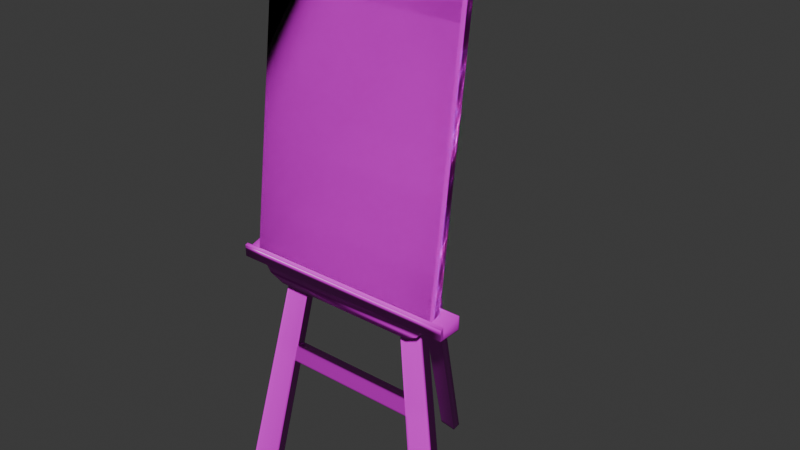 # Source: Cavalletto.blend  (saved by Blender 4.3.32; exported with 4.5.12 LTS)
import bpy
from mathutils import Matrix  # noqa: F401  (used for matrix-valued properties, if any)

bpy.ops.wm.read_factory_settings(use_empty=True)
scene = bpy.context.scene
scene.name = 'Scene'

# ---- collections
col_collection = bpy.data.collections.new('Collection'); scene.collection.children.link(col_collection)

# ---- images (referenced by path relative to the original .blend; pixels are not part of the script)
import os
ASSET_DIR = os.environ.get("B2B_ASSET_DIR", "")  # directory of the original .blend (textures are referenced by path, not embedded)
HERE = os.path.dirname(os.path.abspath(__file__))  # packed textures are extracted next to this script under _unpacked/

def load_image(name, relpath, width, height, colorspace="sRGB"):
    """Load a texture the original file referenced (path relative to the .blend, or extracted next to this script)."""
    p = next((c for c in (os.path.join(HERE, relpath), os.path.join(ASSET_DIR, relpath)) if relpath and os.path.exists(c)), "")
    if p:
        img = bpy.data.images.load(p, check_existing=True)
        img.name = name
    else:  # same state as the original file: an image datablock whose file is absent (Cycles renders it pink)
        img = bpy.data.images.new(name, width, height)
        img.source = "FILE"
        img.filepath = "//" + (relpath or name)
    img.colorspace_settings.name = colorspace
    return img
img_bare_wood1_albedo_png = load_image('bare-wood1_albedo.png', 'bare-wood1_albedo.png', 1024, 1024, 'sRGB')
img_bare_wood1_normal_ogl_png = load_image('bare-wood1_normal-ogl.png', 'bare-wood1_normal-ogl.png', 1024, 1024, 'Non-Color')
img_bare_wood1_roughness_png = load_image('bare-wood1_roughness.png', 'bare-wood1_roughness.png', 1024, 1024, 'sRGB')
img_blank_paint_canvas_albedo_png = load_image('blank-paint-canvas_albedo.png', 'blank-paint-canvas_albedo.png', 1024, 1024, 'sRGB')
img_blank_paint_canvas_normal_ogl_png = load_image('blank-paint-canvas_normal-ogl.png', 'blank-paint-canvas_normal-ogl.png', 1024, 1024, 'Non-Color')
img_blank_paint_canvas_roughness_png = load_image('blank-paint-canvas_roughness.png', 'blank-paint-canvas_roughness.png', 1024, 1024, 'sRGB')
img_foto_rox_adorazione_leonardo_particolare__1__2_jpg = load_image('Foto Rox Adorazione Leonardo particolare (1)-2.jpg', 'Foto Rox Adorazione Leonardo particolare (1)-2.jpg', 1024, 1024, 'sRGB')

# ---- materials (node trees are filled in below, after node groups)
mat_material_001 = bpy.data.materials.new('Material.001')
mat_material_002 = bpy.data.materials.new('Material.002')
mat_material_003 = bpy.data.materials.new('Material.003')

# ---- material node trees
mat_material_001.use_nodes = True; mat_material_001.node_tree.nodes.clear()
_N = mat_material_001.node_tree.nodes; _L = mat_material_001.node_tree.links
n0 = _N.new('ShaderNodeBsdfPrincipled'); n0.name = 'Principled BSDF'; n0.location = (469, 399)
n1 = _N.new('ShaderNodeOutputMaterial'); n1.name = 'Material Output'; n1.location = (608, 308)
n2 = _N.new('ShaderNodeTexImage'); n2.name = 'Image Texture'; n2.location = (-156, 639)
n2.image = img_bare_wood1_albedo_png
n3 = _N.new('ShaderNodeTexImage'); n3.name = 'Image Texture.001'; n3.location = (-157, 300)
n3.image = img_bare_wood1_normal_ogl_png
n4 = _N.new('ShaderNodeTexImage'); n4.name = 'Image Texture.002'; n4.location = (-155, -17)
n4.image = img_bare_wood1_roughness_png
n5 = _N.new('ShaderNodeUVMap'); n5.name = 'UV Map'; n5.location = (-811, 451)
n6 = _N.new('ShaderNodeMapping'); n6.name = 'Mapping'; n6.location = (-603, 500)
n7 = _N.new('ShaderNodeNormalMap'); n7.name = 'Normal Map'; n7.location = (225, 258)
n8 = _N.new('ShaderNodeValToRGB'); n8.name = 'Color Ramp'; n8.location = (163, 24)
while len(n8.color_ramp.elements) > 1: n8.color_ramp.elements.remove(n8.color_ramp.elements[-1])
n8.color_ramp.elements[0].position = 0.0; n8.color_ramp.elements[0].color = (0.0, 0.0, 0.0, 1.0)
_e = n8.color_ramp.elements.new(1.0); _e.color = (1.0, 1.0, 1.0, 1.0)
_L.new(n0.outputs[0], n1.inputs[0])
_L.new(n6.outputs[0], n2.inputs[0])
_L.new(n5.outputs[0], n6.inputs[0])
_L.new(n6.outputs[0], n3.inputs[0])
_L.new(n2.outputs[0], n0.inputs[0])
_L.new(n3.outputs[0], n7.inputs[1])
_L.new(n7.outputs[0], n0.inputs[5])
_L.new(n4.outputs[0], n8.inputs[0])
_L.new(n8.outputs[0], n0.inputs[2])
_L.new(n6.outputs[0], n4.inputs[0])
n1.is_active_output = True
mat_material_002.use_nodes = True; mat_material_002.node_tree.nodes.clear()
_N = mat_material_002.node_tree.nodes; _L = mat_material_002.node_tree.links
n0 = _N.new('ShaderNodeBsdfPrincipled'); n0.name = 'Principled BSDF'; n0.location = (284, 304)
n1 = _N.new('ShaderNodeOutputMaterial'); n1.name = 'Material Output'; n1.location = (567, 302)
n2 = _N.new('ShaderNodeTexImage'); n2.name = 'Image Texture'; n2.location = (-368, 389)
n2.hide = True
n2.image = img_blank_paint_canvas_albedo_png
n3 = _N.new('ShaderNodeTexImage'); n3.name = 'Image Texture.001'; n3.location = (-370, 197)
n3.hide = True
n3.image = img_blank_paint_canvas_normal_ogl_png
n4 = _N.new('ShaderNodeNormalMap'); n4.name = 'Normal Map'; n4.location = (-77, 255)
n5 = _N.new('ShaderNodeMapping'); n5.name = 'Mapping'; n5.location = (-624, 285)
n6 = _N.new('ShaderNodeUVMap'); n6.name = 'UV Map'; n6.location = (-898, 232)
n7 = _N.new('ShaderNodeTexImage'); n7.name = 'Image Texture.002'; n7.location = (-374, -7)
n7.hide = True
n7.image = img_blank_paint_canvas_roughness_png
n8 = _N.new('ShaderNodeValToRGB'); n8.name = 'Color Ramp'; n8.location = (-94, 55)
while len(n8.color_ramp.elements) > 1: n8.color_ramp.elements.remove(n8.color_ramp.elements[-1])
n8.color_ramp.elements[0].position = 0.0; n8.color_ramp.elements[0].color = (0.0, 0.0, 0.0, 1.0)
_e = n8.color_ramp.elements.new(1.0); _e.color = (1.0, 1.0, 1.0, 1.0)
n9 = _N.new('ShaderNodeTexImage'); n9.name = 'Image Texture.003'; n9.location = (-351, 762)
n9.image = img_foto_rox_adorazione_leonardo_particolare__1__2_jpg
_L.new(n0.outputs[0], n1.inputs[0])
_L.new(n3.outputs[0], n4.inputs[1])
_L.new(n4.outputs[0], n0.inputs[5])
_L.new(n5.outputs[0], n2.inputs[0])
_L.new(n5.outputs[0], n3.inputs[0])
_L.new(n6.outputs[0], n5.inputs[0])
_L.new(n5.outputs[0], n7.inputs[0])
_L.new(n7.outputs[0], n8.inputs[0])
_L.new(n8.outputs[0], n0.inputs[2])
_L.new(n2.outputs[0], n0.inputs[0])
n1.is_active_output = True
mat_material_003.use_nodes = True; mat_material_003.node_tree.nodes.clear()
_N = mat_material_003.node_tree.nodes; _L = mat_material_003.node_tree.links
n0 = _N.new('ShaderNodeBsdfPrincipled'); n0.name = 'Principled BSDF'; n0.location = (10, 300)
n1 = _N.new('ShaderNodeOutputMaterial'); n1.name = 'Material Output'; n1.location = (300, 300)
n2 = _N.new('ShaderNodeTexImage'); n2.name = 'Image Texture'; n2.location = (-469, 235)
n2.image = img_foto_rox_adorazione_leonardo_particolare__1__2_jpg
n3 = _N.new('ShaderNodeUVMap'); n3.name = 'UV Map'; n3.location = (-814, 205)
n4 = _N.new('ShaderNodeMapping'); n4.name = 'Mapping'; n4.location = (-637, 277)
_L.new(n0.outputs[0], n1.inputs[0])
_L.new(n2.outputs[0], n0.inputs[0])
_L.new(n3.outputs[0], n4.inputs[0])
_L.new(n4.outputs[0], n2.inputs[0])
n1.is_active_output = True

# ---- world
world_world = bpy.data.worlds.new('World'); scene.world = world_world
world_world.use_nodes = True; world_world.node_tree.nodes.clear()
_N = world_world.node_tree.nodes; _L = world_world.node_tree.links
n0 = _N.new('ShaderNodeOutputWorld'); n0.name = 'World Output'; n0.location = (300, 300)
n1 = _N.new('ShaderNodeBackground'); n1.name = 'Background'; n1.location = (10, 300)
n1.inputs[0].default_value = (0.05088, 0.05088, 0.05088, 1.0)
_L.new(n1.outputs[0], n0.inputs[0])
n0.is_active_output = True
world_world.color = (0.05088, 0.05088, 0.05088)
world_world.sun_shadow_jitter_overblur = 0.0

# ---- meshes
me_cube_001 = bpy.data.meshes.new('Cube.001')
me_cube_001.from_pydata([(-0.7684, 0.08601, 0.04596), (-0.7684, 0.08601, -0.04596), (-0.7684, -0.08601, -0.005872), (-0.7684, -0.08601, -0.04596), (0.8212, 0.08601, 0.04596), (0.8212, 0.08601, -0.04596), (0.8212, -0.08601, -0.005872), (0.8212, -0.08601, -0.04596), (-0.7684, -0.06404, 0.0007469), (-0.7684, -0.06404, -0.04596), (0.8212, -0.06404, 0.0007469), (0.8212, -0.06404, -0.04596), (0.8212, -0.08601, 0.0352), (-0.7684, -0.08601, 0.0352), (0.8212, -0.06404, 0.04182), (-0.7684, -0.06404, 0.04182), (0.6661, -0.08601, -0.005872), (-0.6133, -0.08601, -0.005872), (-0.6133, -0.08601, -0.04596), (0.6661, -0.08601, -0.04596), (-0.6133, 0.08601, 0.04596), (0.6661, 0.08601, 0.04596), (0.6661, 0.08601, -0.04596), (-0.6133, 0.08601, -0.04596), (-0.6133, -0.06404, -0.04596), (0.6661, -0.06404, -0.04596), (0.6661, -0.06404, 0.0007469), (-0.6133, -0.06404, 0.0007469), (0.6661, -0.08601, 0.0352), (-0.6133, -0.08601, 0.0352), (0.6661, -0.06404, 0.04182), (-0.6133, -0.06404, 0.04182), (0.5317, 0.07025, -0.1604), (-0.4789, 0.07025, -0.1604), (-0.4789, -0.04828, -0.1604), (0.5317, -0.04828, -0.1604), (0.6272, -0.05949, -0.1095), (0.6272, 0.08145, -0.1095), (-0.5744, -0.05949, -0.1095), (-0.5744, 0.08145, -0.1095), (-0.7684, 0.07868, 0.04375), (0.8212, 0.07868, -0.04596), (-0.7684, 0.07868, -0.04596), (0.8212, 0.07868, 0.04375), (0.6661, 0.07868, -0.04596), (-0.6133, 0.07868, -0.04596), (-0.6133, 0.07868, 0.04375), (0.6661, 0.07868, 0.04375), (0.5317, 0.06447, -0.1604), (-0.4789, 0.06447, -0.1604), (-0.5744, 0.07458, -0.1095), (0.6272, 0.07458, -0.1095), (-0.7684, -0.05644, -0.04596), (0.8212, -0.05644, 0.003038), (-0.5744, -0.05234, -0.1095), (-0.7684, -0.05644, 0.003038), (0.8212, -0.05644, -0.04596), (0.6661, -0.05644, -0.04596), (-0.6133, -0.05644, -0.04596), (-0.6133, -0.05644, 0.003038), (0.6661, -0.05644, 0.003038), (0.5317, -0.04228, -0.1604), (-0.4789, -0.04228, -0.1604), (0.6272, -0.05234, -0.1095), (-0.7684, 0.08601, -0.04136), (-0.7684, -0.08601, -0.04395), (0.8212, -0.08601, -0.04395), (0.8212, 0.08601, -0.04136), (0.8212, -0.06404, -0.04362), (-0.7684, -0.06404, -0.04362), (0.6661, 0.08601, -0.04136), (-0.6133, 0.08601, -0.04136), (-0.6133, -0.08601, -0.04395), (0.6661, -0.08601, -0.04395), (-0.7684, 0.07868, -0.04147), (0.8212, 0.07868, -0.04147), (0.8212, -0.05644, -0.04351), (-0.7684, -0.05644, -0.04351), (-0.7684, -0.06404, 0.03433), (0.8212, -0.06404, 0.03433), (0.8212, -0.08601, 0.02771), (-0.7684, -0.08601, 0.02771), (-0.6133, -0.08601, 0.02771), (0.6661, -0.08601, 0.02771), (0.6661, -0.06404, 0.03433), (-0.6133, -0.06404, 0.03433), (-0.7684, -0.06708, -0.04596), (0.8212, -0.06708, -0.0001695), (-0.7684, -0.06708, -0.0001695), (0.8212, -0.06708, -0.04596), (0.8212, -0.06708, 0.0409), (-0.7684, -0.06708, 0.0409), (-0.6133, -0.06708, 0.0409), (0.6661, -0.06708, 0.0409), (0.6661, -0.06708, -0.04596), (-0.6133, -0.06708, -0.04596), (0.8212, -0.06708, -0.04367), (-0.7684, -0.06708, -0.04367), (-0.7684, -0.06708, 0.03341), (0.8212, -0.06708, 0.03341), (-0.7684, -0.08158, -0.04596), (0.8212, -0.08158, -0.004538), (0.8212, -0.08158, 0.03653), (-0.7684, -0.08158, -0.04388), (0.8212, -0.08158, 0.02904), (-0.7684, -0.08158, -0.004538), (0.8212, -0.08158, -0.04596), (-0.7684, -0.08158, 0.03653), (-0.6133, -0.08158, 0.03653), (0.6661, -0.08158, 0.03653), (0.6661, -0.08158, -0.04596), (-0.6133, -0.08158, -0.04596), (0.8212, -0.08158, -0.04388), (-0.7684, -0.08158, 0.02904)], [], [(103, 100, 3, 65), (73, 19, 7, 66), (75, 41, 5, 67), (71, 23, 1, 64), (47, 43, 4, 21), (45, 42, 1, 23), (95, 86, 9, 24), (85, 78, 15, 31), (96, 89, 11, 68), (77, 52, 9, 69), (93, 90, 14, 30), (83, 80, 12, 28), (99, 79, 14, 90), (113, 81, 13, 107), (81, 82, 29, 13), (82, 83, 28, 29), (91, 92, 31, 15), (92, 93, 30, 31), (79, 84, 30, 14), (84, 85, 31, 30), (89, 94, 25, 11), (94, 95, 24, 25), (41, 44, 22, 5), (63, 36, 35, 61), (40, 46, 20, 0), (46, 47, 21, 20), (67, 5, 22, 70), (70, 22, 23, 71), (65, 3, 18, 72), (72, 18, 19, 73), (48, 49, 33, 32), (36, 38, 34, 35), (39, 37, 32, 33), (50, 39, 33, 49), (45, 23, 39, 50), (23, 22, 37, 39), (25, 24, 38, 36), (57, 25, 36, 63), (22, 44, 51, 37), (58, 45, 50, 54), (54, 50, 49, 62), (61, 62, 49, 48), (59, 60, 47, 46), (55, 59, 46, 40), (37, 51, 48, 32), (56, 57, 44, 41), (64, 1, 42, 74), (58, 52, 42, 45), (60, 53, 43, 47), (76, 56, 41, 75), (68, 11, 56, 76), (26, 10, 53, 60), (24, 9, 52, 58), (11, 25, 57, 56), (8, 27, 59, 55), (27, 26, 60, 59), (35, 34, 62, 61), (38, 54, 62, 34), (24, 58, 54, 38), (44, 57, 63, 51), (51, 63, 61, 48), (74, 42, 52, 77), (40, 74, 77, 55), (10, 68, 76, 53), (53, 76, 75, 43), (0, 64, 74, 40), (17, 72, 73, 16), (2, 65, 72, 17), (21, 70, 71, 20), (4, 67, 70, 21), (55, 77, 69, 8), (87, 96, 68, 10), (20, 71, 64, 0), (43, 75, 67, 4), (16, 73, 66, 6), (105, 103, 65, 2), (26, 27, 85, 84), (10, 26, 84, 79), (17, 16, 83, 82), (2, 17, 82, 81), (105, 2, 81, 113), (87, 10, 79, 99), (16, 6, 80, 83), (27, 8, 78, 85), (101, 87, 99, 104), (8, 88, 98, 78), (8, 69, 97, 88), (101, 112, 96, 87), (110, 111, 95, 94), (106, 110, 94, 89), (108, 109, 93, 92), (107, 108, 92, 91), (78, 98, 91, 15), (104, 99, 90, 102), (109, 102, 90, 93), (112, 106, 89, 96), (111, 100, 86, 95), (69, 9, 86, 97), (18, 3, 100, 111), (66, 7, 106, 112), (28, 12, 102, 109), (80, 104, 102, 12), (13, 29, 108, 107), (29, 28, 109, 108), (7, 19, 110, 106), (19, 18, 111, 110), (6, 66, 112, 101), (6, 101, 104, 80), (88, 105, 113, 98), (88, 97, 103, 105), (98, 113, 107, 91), (97, 86, 100, 103)])
me_cube_001.polygons.foreach_set('use_smooth', [True] * 112)
_uv = me_cube_001.uv_layers.new(name='UVMap')
_uv.uv.foreach_set('vector', [0.61, 0.2436, 0.6249, 0.2436, 0.625, 0.25, 0.6096, 0.25, 0.6125, 0.4167, 0.625, 0.4167, 0.625, 0.5, 0.6096, 0.5, 0.6119, 0.7394, 0.625, 0.7394, 0.625, 0.75, 0.6132, 0.75, 0.6125, 0.9167, 0.625, 0.9167, 0.625, 1.0, 0.6125, 1.0, 0.2917, 0.7394, 0.375, 0.7394, 0.375, 0.75, 0.2917, 0.75, 0.7917, 0.7394, 0.875, 0.7394, 0.875, 0.75, 0.7917, 0.75, 0.7917, 0.5275, 0.875, 0.5275, 0.875, 0.5319, 0.7917, 0.5319, 0.2083, 0.5319, 0.125, 0.5319, 0.125, 0.5319, 0.2083, 0.5319, 0.6108, 0.5275, 0.6253, 0.5275, 0.625, 0.5319, 0.6114, 0.5319, 0.6138, 0.207, 0.625, 0.207, 0.625, 0.2181, 0.6114, 0.2181, 0.2917, 0.5275, 0.375, 0.5275, 0.375, 0.5319, 0.2917, 0.5319, 0.375, 0.4167, 0.375, 0.5, 0.375, 0.5, 0.375, 0.4167, 0.375, 0.5275, 0.375, 0.5319, 0.375, 0.5319, 0.375, 0.5275, 0.375, 0.2436, 0.375, 0.25, 0.375, 0.25, 0.375, 0.2436, 0.375, 0.25, 0.375, 0.3333, 0.375, 0.3333, 0.375, 0.25, 0.375, 0.3333, 0.375, 0.4167, 0.375, 0.4167, 0.375, 0.3333, 0.125, 0.5275, 0.2083, 0.5275, 0.2083, 0.5319, 0.125, 0.5319, 0.2083, 0.5275, 0.2917, 0.5275, 0.2917, 0.5319, 0.2083, 0.5319, 0.375, 0.5319, 0.2917, 0.5319, 0.2917, 0.5319, 0.375, 0.5319, 0.2917, 0.5319, 0.2083, 0.5319, 0.2083, 0.5319, 0.2917, 0.5319, 0.6253, 0.5275, 0.7083, 0.5275, 0.7083, 0.5319, 0.625, 0.5319, 0.7083, 0.5275, 0.7917, 0.5275, 0.7917, 0.5319, 0.7083, 0.5319, 0.625, 0.7394, 0.7083, 0.7394, 0.7083, 0.75, 0.625, 0.75, 0.7083, 0.543, 0.7083, 0.5319, 0.7083, 0.5319, 0.7083, 0.543, 0.125, 0.7394, 0.2083, 0.7394, 0.2083, 0.75, 0.125, 0.75, 0.2083, 0.7394, 0.2917, 0.7394, 0.2917, 0.75, 0.2083, 0.75, 0.6132, 0.75, 0.625, 0.75, 0.625, 0.8333, 0.6125, 0.8333, 0.6125, 0.8333, 0.625, 0.8333, 0.625, 0.9167, 0.6125, 0.9167, 0.6096, 0.25, 0.625, 0.25, 0.625, 0.3333, 0.6125, 0.3333, 0.6125, 0.3333, 0.625, 0.3333, 0.625, 0.4167, 0.6125, 0.4167, 0.7083, 0.7394, 0.7917, 0.7394, 0.7917, 0.75, 0.7083, 0.75, 0.7083, 0.5319, 0.7917, 0.5319, 0.7917, 0.5319, 0.7083, 0.5319, 0.625, 0.9167, 0.625, 0.8333, 0.625, 0.8333, 0.625, 0.9167, 0.7917, 0.7394, 0.7917, 0.75, 0.7917, 0.75, 0.7917, 0.7394, 0.7917, 0.7394, 0.7917, 0.75, 0.7917, 0.75, 0.7917, 0.7394, 0.625, 0.9167, 0.625, 0.8333, 0.625, 0.8333, 0.625, 0.9167, 0.7083, 0.5319, 0.7917, 0.5319, 0.7917, 0.5319, 0.7083, 0.5319, 0.7083, 0.543, 0.7083, 0.5319, 0.7083, 0.5319, 0.7083, 0.543, 0.7083, 0.75, 0.7083, 0.7394, 0.7083, 0.7394, 0.7083, 0.75, 0.7917, 0.543, 0.7917, 0.7394, 0.7917, 0.7394, 0.7917, 0.543, 0.7917, 0.543, 0.7917, 0.7394, 0.7917, 0.7394, 0.7917, 0.543, 0.7083, 0.543, 0.7917, 0.543, 0.7917, 0.7394, 0.7083, 0.7394, 0.2083, 0.543, 0.2917, 0.543, 0.2917, 0.7394, 0.2083, 0.7394, 0.125, 0.543, 0.2083, 0.543, 0.2083, 0.7394, 0.125, 0.7394, 0.7083, 0.75, 0.7083, 0.7394, 0.7083, 0.7394, 0.7083, 0.75, 0.625, 0.543, 0.7083, 0.543, 0.7083, 0.7394, 0.625, 0.7394, 0.6135, 0.0, 0.625, 0.0, 0.625, 0.01064, 0.6119, 0.01064, 0.7917, 0.543, 0.875, 0.543, 0.875, 0.7394, 0.7917, 0.7394, 0.2917, 0.543, 0.375, 0.543, 0.375, 0.7394, 0.2917, 0.7394, 0.6138, 0.543, 0.625, 0.543, 0.625, 0.7394, 0.6119, 0.7394, 0.6114, 0.5319, 0.625, 0.5319, 0.625, 0.543, 0.6138, 0.543, 0.2917, 0.5319, 0.375, 0.5319, 0.375, 0.543, 0.2917, 0.543, 0.7917, 0.5319, 0.875, 0.5319, 0.875, 0.543, 0.7917, 0.543, 0.625, 0.5319, 0.7083, 0.5319, 0.7083, 0.543, 0.625, 0.543, 0.125, 0.5319, 0.2083, 0.5319, 0.2083, 0.543, 0.125, 0.543, 0.2083, 0.5319, 0.2917, 0.5319, 0.2917, 0.543, 0.2083, 0.543, 0.7083, 0.5319, 0.7917, 0.5319, 0.7917, 0.543, 0.7083, 0.543, 0.7917, 0.5319, 0.7917, 0.543, 0.7917, 0.543, 0.7917, 0.5319, 0.7917, 0.5319, 0.7917, 0.543, 0.7917, 0.543, 0.7917, 0.5319, 0.7083, 0.7394, 0.7083, 0.543, 0.7083, 0.543, 0.7083, 0.7394, 0.7083, 0.7394, 0.7083, 0.543, 0.7083, 0.543, 0.7083, 0.7394, 0.6119, 0.01064, 0.625, 0.01064, 0.625, 0.207, 0.6138, 0.207, 0.375, 0.01064, 0.6119, 0.01064, 0.6138, 0.207, 0.375, 0.207, 0.375, 0.5319, 0.6114, 0.5319, 0.6138, 0.543, 0.375, 0.543, 0.375, 0.543, 0.6138, 0.543, 0.6119, 0.7394, 0.375, 0.7394, 0.375, 0.0, 0.6135, 0.0, 0.6119, 0.01064, 0.375, 0.01064, 0.375, 0.3333, 0.6125, 0.3333, 0.6125, 0.4167, 0.375, 0.4167, 0.375, 0.25, 0.6096, 0.25, 0.6125, 0.3333, 0.375, 0.3333, 0.375, 0.8333, 0.6125, 0.8333, 0.6125, 0.9167, 0.375, 0.9167, 0.375, 0.75, 0.6132, 0.75, 0.6125, 0.8333, 0.375, 0.8333, 0.375, 0.207, 0.6138, 0.207, 0.6114, 0.2181, 0.375, 0.2181, 0.375, 0.5275, 0.6108, 0.5275, 0.6114, 0.5319, 0.375, 0.5319, 0.375, 0.9167, 0.6125, 0.9167, 0.6125, 1.0, 0.375, 1.0, 0.375, 0.7394, 0.6119, 0.7394, 0.6132, 0.75, 0.375, 0.75, 0.375, 0.4167, 0.6125, 0.4167, 0.6096, 0.5, 0.375, 0.5, 0.375, 0.2436, 0.61, 0.2436, 0.6096, 0.25, 0.375, 0.25, 0.2917, 0.5319, 0.2083, 0.5319, 0.2083, 0.5319, 0.2917, 0.5319, 0.375, 0.5319, 0.2917, 0.5319, 0.2917, 0.5319, 0.375, 0.5319, 0.375, 0.3333, 0.375, 0.4167, 0.375, 0.4167, 0.375, 0.3333, 0.375, 0.25, 0.375, 0.3333, 0.375, 0.3333, 0.375, 0.25, 0.375, 0.2436, 0.375, 0.25, 0.375, 0.25, 0.375, 0.2436, 0.375, 0.5275, 0.375, 0.5319, 0.375, 0.5319, 0.375, 0.5275, 0.375, 0.4167, 0.375, 0.5, 0.375, 0.5, 0.375, 0.4167, 0.2083, 0.5319, 0.125, 0.5319, 0.125, 0.5319, 0.2083, 0.5319, 0.375, 0.5064, 0.375, 0.5275, 0.375, 0.5275, 0.375, 0.5064, 0.375, 0.2181, 0.375, 0.2225, 0.375, 0.2225, 0.375, 0.2181, 0.375, 0.2181, 0.6114, 0.2181, 0.6108, 0.2225, 0.375, 0.2225, 0.375, 0.5064, 0.61, 0.5064, 0.6108, 0.5275, 0.375, 0.5275, 0.7083, 0.5064, 0.7917, 0.5064, 0.7917, 0.5275, 0.7083, 0.5275, 0.6249, 0.5064, 0.7083, 0.5064, 0.7083, 0.5275, 0.6253, 0.5275, 0.2083, 0.5064, 0.2917, 0.5064, 0.2917, 0.5275, 0.2083, 0.5275, 0.125, 0.5064, 0.2083, 0.5064, 0.2083, 0.5275, 0.125, 0.5275, 0.375, 0.2181, 0.375, 0.2225, 0.375, 0.2225, 0.375, 0.2181, 0.375, 0.5064, 0.375, 0.5275, 0.375, 0.5275, 0.375, 0.5064, 0.2917, 0.5064, 0.375, 0.5064, 0.375, 0.5275, 0.2917, 0.5275, 0.61, 0.5064, 0.6249, 0.5064, 0.6253, 0.5275, 0.6108, 0.5275, 0.7917, 0.5064, 0.875, 0.5064, 0.875, 0.5275, 0.7917, 0.5275, 0.6114, 0.2181, 0.625, 0.2181, 0.6255, 0.2225, 0.6108, 0.2225, 0.7917, 0.5, 0.875, 0.5, 0.875, 0.5064, 0.7917, 0.5064, 0.6096, 0.5, 0.625, 0.5, 0.6249, 0.5064, 0.61, 0.5064, 0.2917, 0.5, 0.375, 0.5, 0.375, 0.5064, 0.2917, 0.5064, 0.375, 0.5, 0.375, 0.5064, 0.375, 0.5064, 0.375, 0.5, 0.125, 0.5, 0.2083, 0.5, 0.2083, 0.5064, 0.125, 0.5064, 0.2083, 0.5, 0.2917, 0.5, 0.2917, 0.5064, 0.2083, 0.5064, 0.625, 0.5, 0.7083, 0.5, 0.7083, 0.5064, 0.6249, 0.5064, 0.7083, 0.5, 0.7917, 0.5, 0.7917, 0.5064, 0.7083, 0.5064, 0.375, 0.5, 0.6096, 0.5, 0.61, 0.5064, 0.375, 0.5064, 0.375, 0.5, 0.375, 0.5064, 0.375, 0.5064, 0.375, 0.5, 0.375, 0.2225, 0.375, 0.2436, 0.375, 0.2436, 0.375, 0.2225, 0.375, 0.2225, 0.6108, 0.2225, 0.61, 0.2436, 0.375, 0.2436, 0.375, 0.2225, 0.375, 0.2436, 0.375, 0.2436, 0.375, 0.2225, 0.6108, 0.2225, 0.6255, 0.2225, 0.6249, 0.2436, 0.61, 0.2436])
me_cube_001.materials.append(mat_material_001)
me_cube_001.update()
me_plane = bpy.data.meshes.new('Plane')
me_plane.from_pydata([(-0.8328, -0.3868, -3.685), (-0.6249, -0.3868, -3.685), (-0.1169, 1.04e-14, -1.091e-15), (-0.01552, 1.04e-14, -1.091e-15), (-0.6596, -0.2932, -2.793), (-0.4774, -0.2932, -2.793), (-0.4577, -0.2807, -2.674), (-0.6364, -0.2807, -2.674), (-0.05841, -0.2932, -2.793), (-0.03873, -0.2807, -2.674), (0.8328, -0.3868, -3.713), (0.6249, -0.3868, -3.685), (0.1169, 1.04e-14, -1.091e-15), (0.01552, 1.04e-14, -1.091e-15), (0.6596, -0.2932, -2.793), (0.4774, -0.2932, -2.793), (0.4577, -0.2807, -2.674), (0.6364, -0.2807, -2.674), (0.05841, -0.2932, -2.793), (0.03873, -0.2807, -2.674), (-0.6596, -0.2273, -2.8), (-0.8328, -0.3209, -3.692), (-0.6249, -0.3209, -3.692), (-0.4577, -0.2148, -2.681), (-0.01552, 0.06595, -0.006923), (-0.1169, 0.06595, -0.006923), (-0.6364, -0.2148, -2.681), (-0.4774, -0.2273, -2.8), (-0.05841, -0.2273, -2.8), (-0.03873, -0.2148, -2.681), (0.6596, -0.2273, -2.8), (0.8328, -0.3209, -3.72), (0.6249, -0.3209, -3.692), (0.4577, -0.2148, -2.681), (0.01552, 0.06595, -0.006923), (0.1169, 0.06595, -0.006923), (0.6364, -0.2148, -2.681), (0.4774, -0.2273, -2.8), (0.05841, -0.2273, -2.8), (0.03873, -0.2148, -2.681), (-0.8167, -0.3868, -3.685), (-0.109, 1.04e-14, -1.091e-15), (-0.6454, -0.2932, -2.793), (-0.6226, -0.2807, -2.674), (-0.8167, -0.3209, -3.692), (-0.109, 0.06595, -0.006923), (-0.6454, -0.2273, -2.8), (-0.6226, -0.2148, -2.681), (-0.6394, -0.3868, -3.685), (-0.6394, -0.3209, -3.692), (-0.02257, 1.04e-14, -1.091e-15), (-0.4901, -0.2932, -2.793), (-0.4702, -0.2807, -2.674), (-0.02257, 0.06595, -0.006923), (-0.4901, -0.2273, -2.8), (-0.4702, -0.2148, -2.681), (0.6452, -0.3868, -3.688), (0.02541, 1.04e-14, -1.091e-15), (0.4952, -0.2932, -2.793), (0.4752, -0.2807, -2.674), (0.6452, -0.3209, -3.695), (0.02541, 0.06595, -0.006923), (0.4952, -0.2273, -2.8), (0.4752, -0.2148, -2.681), (0.1064, 1.04e-14, -1.091e-15), (0.6407, -0.2932, -2.793), (0.6179, -0.2807, -2.674), (0.1064, 0.06595, -0.006923), (0.6407, -0.2273, -2.8), (0.6179, -0.2148, -2.681), (0.8113, -0.3868, -3.71), (0.8113, -0.3209, -3.717), (-0.4577, -0.2702, -2.676), (-0.03873, -0.2702, -2.676), (0.03873, -0.2702, -2.676), (-0.4774, -0.2827, -2.795), (-0.6249, -0.3763, -3.687), (0.6596, -0.2827, -2.795), (0.8328, -0.3763, -3.714), (0.1169, 0.01055, -0.001108), (0.6364, -0.2702, -2.676), (0.6249, -0.3763, -3.687), (-0.8328, -0.3763, -3.687), (-0.6596, -0.2827, -2.795), (0.4577, -0.2702, -2.676), (0.01552, 0.01055, -0.001108), (-0.6364, -0.2702, -2.676), (-0.1169, 0.01055, -0.001108), (0.4774, -0.2827, -2.795), (0.05841, -0.2827, -2.795), (-0.01552, 0.01055, -0.001108), (-0.05841, -0.2827, -2.795), (-0.109, 0.01055, -0.001108), (-0.8167, -0.3763, -3.687), (-0.02257, 0.01055, -0.001108), (-0.6394, -0.3763, -3.687), (0.02541, 0.01055, -0.001108), (0.6452, -0.3763, -3.689), (0.1064, 0.01055, -0.001108), (0.8113, -0.3763, -3.711), (-0.4577, -0.2225, -2.681), (-0.4774, -0.235, -2.8), (0.6596, -0.235, -2.8), (0.1169, 0.05823, -0.006112), (-0.8328, -0.3286, -3.692), (0.4577, -0.2225, -2.681), (-0.6364, -0.2225, -2.681), (0.4774, -0.235, -2.8), (-0.01552, 0.05823, -0.006112), (-0.05841, -0.235, -2.8), (-0.109, 0.05823, -0.006112), (-0.8167, -0.3286, -3.692), (-0.02257, 0.05823, -0.006112), (-0.6394, -0.3286, -3.692), (0.02541, 0.05823, -0.006112), (0.6452, -0.3286, -3.694), (0.1064, 0.05823, -0.006112), (0.8113, -0.3286, -3.716), (-0.03873, -0.2225, -2.681), (0.03873, -0.2225, -2.681), (-0.6249, -0.3286, -3.692), (0.8328, -0.3286, -3.719), (0.6364, -0.2225, -2.681), (0.6249, -0.3286, -3.692), (-0.6596, -0.235, -2.8), (0.01552, 0.05823, -0.006112), (-0.1169, 0.05823, -0.006112), (0.05841, -0.235, -2.8), (0.4625, -0.2932, -2.793), (0.4428, -0.2807, -2.674), (0.4625, -0.2273, -2.8), (0.4428, -0.2148, -2.681), (0.4428, -0.2702, -2.676), (0.4625, -0.2827, -2.795), (0.4428, -0.2225, -2.681), (0.4625, -0.235, -2.8), (-0.4641, -0.2932, -2.793), (-0.4444, -0.2807, -2.674), (-0.4641, -0.2273, -2.8), (-0.4444, -0.2148, -2.681), (-0.4641, -0.2827, -2.795), (-0.4444, -0.2702, -2.676), (-0.4641, -0.235, -2.8), (-0.4444, -0.2225, -2.681), (-0.8283, -0.3844, -3.662), (-0.6211, -0.3844, -3.662), (-0.8283, -0.3184, -3.669), (-0.6211, -0.3184, -3.669), (-0.8123, -0.3184, -3.669), (-0.8123, -0.3844, -3.662), (-0.6355, -0.3184, -3.669), (-0.6355, -0.3844, -3.662), (-0.8283, -0.3738, -3.663), (-0.6211, -0.3738, -3.663), (-0.8283, -0.3262, -3.668), (-0.6211, -0.3262, -3.668), (0.8282, -0.3844, -3.689), (0.621, -0.3844, -3.662), (0.8282, -0.3184, -3.696), (0.621, -0.3184, -3.669), (0.6412, -0.3184, -3.671), (0.6412, -0.3844, -3.664), (0.8068, -0.3844, -3.686), (0.8068, -0.3184, -3.693), (0.621, -0.3738, -3.663), (0.8282, -0.3738, -3.69), (0.621, -0.3261, -3.668), (0.8282, -0.3261, -3.695), (-0.6389, -0.282, -2.687), (-0.4598, -0.282, -2.687), (-0.04081, -0.282, -2.687), (0.6389, -0.282, -2.687), (0.4598, -0.282, -2.687), (0.04081, -0.282, -2.687), (-0.6389, -0.2161, -2.694), (-0.4598, -0.2161, -2.694), (-0.04081, -0.2161, -2.694), (0.6389, -0.2161, -2.694), (0.4598, -0.2161, -2.694), (0.04081, -0.2161, -2.694), (-0.625, -0.2161, -2.694), (-0.625, -0.282, -2.687), (-0.4723, -0.2161, -2.694), (-0.4723, -0.282, -2.687), (0.4773, -0.2161, -2.694), (0.4773, -0.282, -2.687), (0.6203, -0.282, -2.687), (0.6203, -0.2161, -2.694), (-0.6389, -0.2715, -2.688), (0.6389, -0.2715, -2.688), (-0.6389, -0.2238, -2.693), (0.6389, -0.2238, -2.693), (0.4449, -0.2161, -2.694), (0.4449, -0.282, -2.687), (-0.4465, -0.2161, -2.694), (-0.4465, -0.282, -2.687), (-0.6573, -0.292, -2.782), (0.6573, -0.292, -2.782), (-0.6573, -0.2261, -2.789), (0.6573, -0.2261, -2.789), (-0.6432, -0.292, -2.782), (-0.4882, -0.292, -2.782), (0.4933, -0.2261, -2.789), (0.6385, -0.2261, -2.789), (0.6573, -0.2815, -2.783), (0.6573, -0.2338, -2.788), (0.4606, -0.2261, -2.789), (-0.4622, -0.292, -2.782), (-0.4755, -0.292, -2.782), (-0.05653, -0.292, -2.782), (0.4755, -0.292, -2.782), (0.05653, -0.292, -2.782), (-0.4755, -0.2261, -2.789), (-0.05653, -0.2261, -2.789), (0.4755, -0.2261, -2.789), (0.05653, -0.2261, -2.789), (-0.6432, -0.2261, -2.789), (-0.4882, -0.2261, -2.789), (0.4933, -0.292, -2.782), (0.6385, -0.292, -2.782), (-0.6573, -0.2815, -2.783), (-0.6573, -0.2338, -2.788), (0.4606, -0.292, -2.782), (-0.4622, -0.2261, -2.789)], [], [(52, 6, 3, 50), (151, 145, 5, 51), (183, 169, 6, 52), (207, 136, 8, 209), (59, 57, 13, 16), (161, 58, 15, 157), (185, 59, 16, 172), (222, 211, 18, 128), (173, 19, 9, 170), (55, 53, 24, 23), (150, 54, 27, 147), (182, 55, 23, 175), (223, 213, 28, 138), (63, 33, 34, 61), (160, 159, 37, 62), (184, 178, 33, 63), (206, 130, 38, 215), (179, 176, 29, 39), (143, 139, 23, 100), (119, 39, 29, 118), (155, 147, 27, 101), (167, 158, 30, 102), (122, 36, 35, 103), (117, 71, 31, 121), (154, 146, 21, 104), (125, 34, 33, 105), (126, 25, 26, 106), (113, 49, 22, 120), (114, 61, 34, 125), (135, 130, 37, 107), (100, 23, 24, 108), (191, 177, 36, 122), (134, 131, 39, 119), (110, 45, 25, 126), (166, 159, 32, 123), (142, 138, 28, 109), (109, 28, 38, 127), (221, 198, 20, 124), (112, 53, 45, 110), (104, 21, 44, 111), (174, 26, 47, 180), (146, 20, 46, 148), (26, 25, 45, 47), (168, 181, 43, 7), (144, 149, 42, 4), (7, 43, 41, 2), (108, 24, 53, 112), (111, 44, 49, 113), (180, 47, 55, 182), (148, 46, 54, 150), (47, 45, 53, 55), (181, 183, 52, 43), (149, 151, 51, 42), (43, 52, 50, 41), (116, 67, 61, 114), (123, 32, 60, 115), (187, 184, 63, 69), (163, 160, 62, 68), (69, 63, 61, 67), (186, 66, 59, 185), (162, 65, 58, 161), (66, 64, 57, 59), (17, 12, 64, 66), (156, 14, 65, 162), (171, 17, 66, 186), (36, 69, 67, 35), (158, 163, 68, 30), (177, 187, 69, 36), (103, 35, 67, 116), (115, 60, 71, 117), (56, 97, 99, 70), (12, 79, 98, 64), (11, 81, 97, 56), (64, 98, 96, 57), (40, 93, 95, 48), (3, 90, 94, 50), (0, 82, 93, 40), (50, 94, 92, 41), (196, 220, 83, 4), (8, 91, 89, 18), (136, 140, 91, 8), (157, 164, 81, 11), (41, 92, 87, 2), (129, 132, 74, 19), (171, 189, 80, 17), (6, 72, 90, 3), (128, 133, 88, 15), (57, 96, 85, 13), (48, 95, 76, 1), (2, 87, 86, 7), (13, 85, 84, 16), (144, 152, 82, 0), (70, 99, 78, 10), (17, 80, 79, 12), (156, 165, 77, 14), (145, 153, 75, 5), (19, 74, 73, 9), (137, 141, 72, 6), (97, 115, 117, 99), (79, 103, 116, 98), (81, 123, 115, 97), (98, 116, 114, 96), (93, 111, 113, 95), (90, 108, 112, 94), (82, 104, 111, 93), (94, 112, 110, 92), (220, 221, 124, 83), (91, 109, 127, 89), (140, 142, 109, 91), (164, 166, 123, 81), (92, 110, 126, 87), (132, 134, 119, 74), (189, 191, 122, 80), (72, 100, 108, 90), (133, 135, 107, 88), (96, 114, 125, 85), (95, 113, 120, 76), (87, 126, 106, 86), (85, 125, 105, 84), (152, 154, 104, 82), (99, 117, 121, 78), (80, 122, 103, 79), (165, 167, 102, 77), (153, 155, 101, 75), (74, 119, 118, 73), (141, 143, 100, 72), (89, 127, 135, 133), (84, 105, 134, 132), (18, 89, 133, 128), (16, 84, 132, 129), (105, 33, 131, 134), (127, 38, 130, 135), (214, 37, 130, 206), (210, 222, 128, 15), (73, 118, 143, 141), (75, 101, 142, 140), (9, 73, 141, 137), (5, 75, 140, 136), (101, 27, 138, 142), (118, 29, 139, 143), (212, 223, 138, 27), (208, 5, 136, 207), (76, 120, 155, 153), (83, 124, 154, 152), (1, 76, 153, 145), (4, 83, 152, 144), (40, 48, 151, 149), (44, 148, 150, 49), (0, 40, 149, 144), (21, 146, 148, 44), (124, 20, 146, 154), (120, 22, 147, 155), (49, 150, 147, 22), (48, 1, 145, 151), (78, 121, 167, 165), (88, 107, 166, 164), (10, 78, 165, 156), (15, 88, 164, 157), (31, 71, 163, 158), (10, 156, 162, 70), (70, 162, 161, 56), (71, 60, 160, 163), (107, 37, 159, 166), (121, 31, 158, 167), (60, 32, 159, 160), (56, 161, 157, 11), (6, 169, 195, 137), (23, 139, 194, 175), (16, 129, 193, 172), (33, 178, 192, 131), (204, 205, 191, 189), (86, 106, 190, 188), (197, 204, 189, 171), (7, 86, 188, 168), (199, 203, 187, 177), (197, 171, 186, 219), (219, 186, 185, 218), (203, 202, 184, 187), (200, 201, 183, 181), (216, 180, 182, 217), (196, 200, 181, 168), (198, 174, 180, 216), (106, 26, 174, 190), (205, 199, 177, 191), (215, 213, 176, 179), (131, 192, 179, 39), (202, 214, 178, 184), (139, 29, 176, 194), (217, 182, 175, 212), (211, 173, 170, 209), (129, 19, 173, 193), (218, 185, 172, 210), (137, 195, 170, 9), (201, 208, 169, 183), (51, 5, 208, 201), (58, 218, 210, 15), (18, 211, 209, 8), (54, 217, 212, 27), (62, 37, 214, 202), (38, 28, 213, 215), (102, 30, 199, 205), (20, 198, 216, 46), (4, 42, 200, 196), (46, 216, 217, 54), (42, 51, 201, 200), (68, 62, 202, 203), (65, 219, 218, 58), (14, 197, 219, 65), (30, 68, 203, 199), (14, 77, 204, 197), (77, 102, 205, 204), (169, 208, 207, 195), (175, 194, 223, 212), (172, 193, 222, 210), (178, 214, 206, 192), (188, 190, 221, 220), (168, 188, 220, 196), (190, 174, 198, 221), (192, 206, 215, 179), (194, 176, 213, 223), (193, 173, 211, 222), (195, 207, 209, 170)])
me_plane.polygons.foreach_set('use_smooth', [True] * 222)
_uv = me_plane.uv_layers.new(name='UVMap')
_uv.uv.foreach_set('vector', [0.3584, 0.2109, 0.3605, 0.2084, 0.9995, 0.7279, 0.9975, 0.7304, 0.1193, 0.0165, 0.1214, 0.01398, 0.3317, 0.1849, 0.3296, 0.1875, 0.3549, 0.208, 0.357, 0.2055, 0.3605, 0.2084, 0.3584, 0.2109, 0.5696, 0.03703, 0.5696, 0.04081, 0.4354, 0.04081, 0.4354, 0.03703, 0.2389, 0.5557, 0.7818, 0.9971, 0.7795, 0.9999, 0.2366, 0.5585, 0.03243, 0.3879, 0.2142, 0.5357, 0.212, 0.5385, 0.03018, 0.3907, 0.2359, 0.5533, 0.2389, 0.5557, 0.2366, 0.5585, 0.2337, 0.5561, 0.2696, 0.03703, 0.4033, 0.03703, 0.4033, 0.04081, 0.2696, 0.04081, 0.4033, 0.005407, 0.4033, 0.001222, 0.4354, 0.001222, 0.4354, 0.005407, 0.2843, 0.302, 0.9234, 0.8216, 0.9213, 0.8241, 0.2823, 0.3045, 0.04522, 0.1076, 0.2555, 0.2786, 0.2535, 0.2811, 0.0432, 0.1101, 0.2808, 0.2992, 0.2843, 0.302, 0.2823, 0.3045, 0.2788, 0.3017, 0.5696, 0.06653, 0.4354, 0.06653, 0.4354, 0.06275, 0.5696, 0.06275, 0.2943, 0.4876, 0.3205, 0.4553, 0.8634, 0.8967, 0.8372, 0.929, 0.08784, 0.3198, 0.1141, 0.2875, 0.2959, 0.4353, 0.2697, 0.4676, 0.2913, 0.4852, 0.3176, 0.4529, 0.3205, 0.4553, 0.2943, 0.4876, 0.2696, 0.06653, 0.2696, 0.06275, 0.4033, 0.06275, 0.4033, 0.06653, 0.4033, 0.09816, 0.4354, 0.09816, 0.4354, 0.1023, 0.4033, 0.1023, 0.5696, 0.1049, 0.5696, 0.1023, 0.5741, 0.1023, 0.5741, 0.1049, 0.4033, 0.1049, 0.4033, 0.1023, 0.4354, 0.1023, 0.4354, 0.1049, 0.03482, 0.1204, 0.0432, 0.1101, 0.2535, 0.2811, 0.2451, 0.2914, 0.06445, 0.3485, 0.06573, 0.3469, 0.2475, 0.4948, 0.2463, 0.4963, 0.2709, 0.5163, 0.2722, 0.5148, 0.8151, 0.9562, 0.8138, 0.9577, 0.04774, 0.3349, 0.04902, 0.3334, 0.06076, 0.3429, 0.05949, 0.3445, 0.07438, 0.07178, 0.07288, 0.07362, 0.06726, 0.06905, 0.06876, 0.06721, 0.8691, 0.8897, 0.8634, 0.8967, 0.3205, 0.4553, 0.3262, 0.4483, 0.9525, 0.7857, 0.951, 0.7876, 0.312, 0.268, 0.3135, 0.2662, 0.01711, 0.02522, 0.01561, 0.02706, 0.01218, 0.02427, 0.01368, 0.02243, 0.8395, 0.9787, 0.8408, 0.9771, 0.8428, 0.9787, 0.8415, 0.9803, 0.2696, 0.06018, 0.2696, 0.06275, 0.2647, 0.06275, 0.2647, 0.06018, 0.2739, 0.3148, 0.2823, 0.3045, 0.9213, 0.8241, 0.913, 0.8344, 0.2679, 0.514, 0.2692, 0.5124, 0.2722, 0.5148, 0.2709, 0.5163, 0.2696, 0.1049, 0.2696, 0.1023, 0.4033, 0.1023, 0.4033, 0.1049, 0.9596, 0.7915, 0.9581, 0.7933, 0.951, 0.7876, 0.9525, 0.7857, 0.1198, 0.2805, 0.1141, 0.2875, 0.1091, 0.2834, 0.1148, 0.2764, 0.5696, 0.06018, 0.5696, 0.06275, 0.4354, 0.06275, 0.4354, 0.06018, 0.4354, 0.06018, 0.4354, 0.06275, 0.4033, 0.06275, 0.4033, 0.06018, 0.287, 0.2446, 0.2855, 0.2465, 0.2832, 0.2446, 0.2847, 0.2427, 0.9801, 0.8081, 0.9786, 0.81, 0.9581, 0.7933, 0.9596, 0.7915, 0.06876, 0.06721, 0.06726, 0.06905, 0.05765, 0.06124, 0.05915, 0.0594, 0.3085, 0.2652, 0.312, 0.268, 0.3039, 0.2779, 0.3005, 0.275, 0.07288, 0.07362, 0.2832, 0.2446, 0.2751, 0.2544, 0.06486, 0.08349, 0.312, 0.268, 0.951, 0.7876, 0.943, 0.7974, 0.3039, 0.2779, 0.3281, 0.241, 0.336, 0.2313, 0.3395, 0.2341, 0.3316, 0.2438, 0.09253, 0.04946, 0.1004, 0.03976, 0.3107, 0.2107, 0.3028, 0.2204, 0.3316, 0.2438, 0.3395, 0.2341, 0.9785, 0.7537, 0.9707, 0.7634, 0.9817, 0.8095, 0.9802, 0.8113, 0.9786, 0.81, 0.9801, 0.8081, 0.05915, 0.0594, 0.05765, 0.06124, 0.01561, 0.02706, 0.01711, 0.02522, 0.3005, 0.275, 0.3039, 0.2779, 0.2843, 0.302, 0.2808, 0.2992, 0.06486, 0.08349, 0.2751, 0.2544, 0.2555, 0.2786, 0.04522, 0.1076, 0.3039, 0.2779, 0.943, 0.7974, 0.9234, 0.8216, 0.2843, 0.302, 0.336, 0.2313, 0.3549, 0.208, 0.3584, 0.2109, 0.3395, 0.2341, 0.1004, 0.03976, 0.1193, 0.0165, 0.3296, 0.1875, 0.3107, 0.2107, 0.3395, 0.2341, 0.3584, 0.2109, 0.9975, 0.7304, 0.9785, 0.7537, 0.8231, 0.9653, 0.8244, 0.9638, 0.8408, 0.9771, 0.8395, 0.9787, 0.009737, 0.304, 0.01101, 0.3025, 0.01515, 0.3058, 0.01387, 0.3074, 0.2844, 0.4937, 0.2913, 0.4852, 0.2943, 0.4876, 0.2874, 0.496, 0.08095, 0.3282, 0.08784, 0.3198, 0.2697, 0.4676, 0.2628, 0.476, 0.2874, 0.496, 0.2943, 0.4876, 0.8372, 0.929, 0.8303, 0.9374, 0.2558, 0.5289, 0.2588, 0.5312, 0.2389, 0.5557, 0.2359, 0.5533, 0.05234, 0.3634, 0.2342, 0.5112, 0.2142, 0.5357, 0.03243, 0.3879, 0.2588, 0.5312, 0.8017, 0.9726, 0.7818, 0.9971, 0.2389, 0.5557, 0.2612, 0.5282, 0.8042, 0.9696, 0.8017, 0.9726, 0.2588, 0.5312, 0.05482, 0.3604, 0.2366, 0.5082, 0.2342, 0.5112, 0.05234, 0.3634, 0.2583, 0.5258, 0.2612, 0.5282, 0.2588, 0.5312, 0.2558, 0.5289, 0.2722, 0.5148, 0.2874, 0.496, 0.8303, 0.9374, 0.8151, 0.9562, 0.06573, 0.3469, 0.08095, 0.3282, 0.2628, 0.476, 0.2475, 0.4948, 0.2692, 0.5124, 0.2844, 0.4937, 0.2874, 0.496, 0.2722, 0.5148, 0.8138, 0.9577, 0.8151, 0.9562, 0.8244, 0.9638, 0.8231, 0.9653, 0.01387, 0.3074, 0.01515, 0.3058, 0.04902, 0.3334, 0.04774, 0.3349, 0.004245, 0.3192, 0.00599, 0.3171, 0.03986, 0.3446, 0.03811, 0.3468, 0.8042, 0.9696, 0.8059, 0.9674, 0.8153, 0.975, 0.8135, 0.9772, 0.0001087, 0.3159, 0.001853, 0.3137, 0.00599, 0.3171, 0.004245, 0.3192, 0.8135, 0.9772, 0.8153, 0.975, 0.8316, 0.9884, 0.8299, 0.9905, 0.07729, 0.03708, 0.06839, 0.04803, 0.02635, 0.01385, 0.03525, 0.002896, 0.9999, 0.7872, 0.991, 0.7981, 0.9893, 0.7967, 0.9982, 0.7858, 0.0869, 0.04489, 0.078, 0.05584, 0.06839, 0.04803, 0.07729, 0.03708, 0.9982, 0.7858, 0.9893, 0.7967, 0.9688, 0.7801, 0.9777, 0.7691, 0.3051, 0.2223, 0.2962, 0.2333, 0.2939, 0.2314, 0.3028, 0.2204, 0.4354, 0.04081, 0.4354, 0.04432, 0.4033, 0.04432, 0.4033, 0.04081, 0.5696, 0.04081, 0.5696, 0.04432, 0.4354, 0.04432, 0.4354, 0.04081, 0.1481, 0.2456, 0.1336, 0.2635, 0.1286, 0.2595, 0.1432, 0.2415, 0.9777, 0.7691, 0.9688, 0.7801, 0.9618, 0.7743, 0.9707, 0.7634, 0.2696, 0.1243, 0.2696, 0.1208, 0.4033, 0.1208, 0.4033, 0.1243, 0.2583, 0.5258, 0.2601, 0.5237, 0.263, 0.526, 0.2612, 0.5282, 0.2611, 0.3305, 0.2647, 0.3262, 0.9037, 0.8457, 0.9002, 0.8501, 0.2696, 0.04081, 0.2696, 0.04432, 0.2647, 0.04432, 0.2647, 0.04081, 0.8299, 0.9905, 0.8316, 0.9884, 0.8336, 0.99, 0.8319, 0.9921, 0.03525, 0.002896, 0.02635, 0.01385, 0.02292, 0.01106, 0.03183, 0.0001087, 0.9707, 0.7634, 0.9618, 0.7743, 0.3227, 0.2548, 0.3316, 0.2438, 0.8975, 0.8548, 0.8829, 0.8727, 0.34, 0.4313, 0.3546, 0.4134, 0.09253, 0.04946, 0.08362, 0.06041, 0.078, 0.05584, 0.0869, 0.04489, 0.03811, 0.3468, 0.03986, 0.3446, 0.0516, 0.3542, 0.04986, 0.3563, 0.2612, 0.5282, 0.263, 0.526, 0.8059, 0.9674, 0.8042, 0.9696, 0.05482, 0.3604, 0.05657, 0.3582, 0.2384, 0.506, 0.2366, 0.5082, 0.02204, 0.1362, 0.02559, 0.1318, 0.2359, 0.3028, 0.2323, 0.3071, 0.4033, 0.1243, 0.4033, 0.1208, 0.4354, 0.1208, 0.4354, 0.1243, 0.5696, 0.1243, 0.5696, 0.1208, 0.5741, 0.1208, 0.5741, 0.1243, 0.00599, 0.3171, 0.01387, 0.3074, 0.04774, 0.3349, 0.03986, 0.3446, 0.8059, 0.9674, 0.8138, 0.9577, 0.8231, 0.9653, 0.8153, 0.975, 0.001853, 0.3137, 0.009737, 0.304, 0.01387, 0.3074, 0.00599, 0.3171, 0.8153, 0.975, 0.8231, 0.9653, 0.8395, 0.9787, 0.8316, 0.9884, 0.06839, 0.04803, 0.05915, 0.0594, 0.01711, 0.02522, 0.02635, 0.01385, 0.991, 0.7981, 0.9817, 0.8095, 0.9801, 0.8081, 0.9893, 0.7967, 0.078, 0.05584, 0.06876, 0.06721, 0.05915, 0.0594, 0.06839, 0.04803, 0.9893, 0.7967, 0.9801, 0.8081, 0.9596, 0.7915, 0.9688, 0.7801, 0.2962, 0.2333, 0.287, 0.2446, 0.2847, 0.2427, 0.2939, 0.2314, 0.4354, 0.04432, 0.4354, 0.06018, 0.4033, 0.06018, 0.4033, 0.04432, 0.5696, 0.04432, 0.5696, 0.06018, 0.4354, 0.06018, 0.4354, 0.04432, 0.1336, 0.2635, 0.1198, 0.2805, 0.1148, 0.2764, 0.1286, 0.2595, 0.9688, 0.7801, 0.9596, 0.7915, 0.9525, 0.7857, 0.9618, 0.7743, 0.2696, 0.1208, 0.2696, 0.1049, 0.4033, 0.1049, 0.4033, 0.1208, 0.2601, 0.5237, 0.2679, 0.514, 0.2709, 0.5163, 0.263, 0.526, 0.2647, 0.3262, 0.2739, 0.3148, 0.913, 0.8344, 0.9037, 0.8457, 0.2696, 0.04432, 0.2696, 0.06018, 0.2647, 0.06018, 0.2647, 0.04432, 0.8316, 0.9884, 0.8395, 0.9787, 0.8415, 0.9803, 0.8336, 0.99, 0.02635, 0.01385, 0.01711, 0.02522, 0.01368, 0.02243, 0.02292, 0.01106, 0.9618, 0.7743, 0.9525, 0.7857, 0.3135, 0.2662, 0.3227, 0.2548, 0.8829, 0.8727, 0.8691, 0.8897, 0.3262, 0.4483, 0.34, 0.4313, 0.08362, 0.06041, 0.07438, 0.07178, 0.06876, 0.06721, 0.078, 0.05584, 0.03986, 0.3446, 0.04774, 0.3349, 0.05949, 0.3445, 0.0516, 0.3542, 0.263, 0.526, 0.2709, 0.5163, 0.8138, 0.9577, 0.8059, 0.9674, 0.05657, 0.3582, 0.06445, 0.3485, 0.2463, 0.4963, 0.2384, 0.506, 0.02559, 0.1318, 0.03482, 0.1204, 0.2451, 0.2914, 0.2359, 0.3028, 0.4033, 0.1208, 0.4033, 0.1049, 0.4354, 0.1049, 0.4354, 0.1208, 0.5696, 0.1208, 0.5696, 0.1049, 0.5741, 0.1049, 0.5741, 0.1208, 0.4033, 0.04432, 0.4033, 0.06018, 0.2696, 0.06018, 0.2696, 0.04432, 0.2647, 0.1208, 0.2647, 0.1049, 0.2696, 0.1049, 0.2696, 0.1208, 0.4033, 0.04081, 0.4033, 0.04432, 0.2696, 0.04432, 0.2696, 0.04081, 0.2647, 0.1243, 0.2647, 0.1208, 0.2696, 0.1208, 0.2696, 0.1243, 0.2647, 0.1049, 0.2647, 0.1023, 0.2696, 0.1023, 0.2696, 0.1049, 0.4033, 0.06018, 0.4033, 0.06275, 0.2696, 0.06275, 0.2696, 0.06018, 0.2647, 0.06653, 0.2647, 0.06275, 0.2696, 0.06275, 0.2696, 0.06653, 0.2647, 0.03703, 0.2696, 0.03703, 0.2696, 0.04081, 0.2647, 0.04081, 0.4354, 0.1208, 0.4354, 0.1049, 0.5696, 0.1049, 0.5696, 0.1208, 0.5741, 0.04432, 0.5741, 0.06018, 0.5696, 0.06018, 0.5696, 0.04432, 0.4354, 0.1243, 0.4354, 0.1208, 0.5696, 0.1208, 0.5696, 0.1243, 0.5741, 0.04081, 0.5741, 0.04432, 0.5696, 0.04432, 0.5696, 0.04081, 0.5741, 0.06018, 0.5741, 0.06275, 0.5696, 0.06275, 0.5696, 0.06018, 0.4354, 0.1049, 0.4354, 0.1023, 0.5696, 0.1023, 0.5696, 0.1049, 0.5741, 0.06653, 0.5696, 0.06653, 0.5696, 0.06275, 0.5741, 0.06275, 0.5741, 0.03703, 0.5741, 0.04081, 0.5696, 0.04081, 0.5696, 0.03703, 0.01997, 0.1272, 0.0292, 0.1159, 0.03482, 0.1204, 0.02559, 0.1318, 0.2939, 0.2314, 0.2847, 0.2427, 0.07438, 0.07178, 0.08362, 0.06041, 0.01641, 0.1316, 0.01997, 0.1272, 0.02559, 0.1318, 0.02204, 0.1362, 0.3028, 0.2204, 0.2939, 0.2314, 0.08362, 0.06041, 0.09253, 0.04946, 0.09479, 0.03519, 0.1137, 0.01193, 0.1193, 0.0165, 0.1004, 0.03976, 0.05924, 0.07892, 0.06486, 0.08349, 0.04522, 0.1076, 0.0396, 0.1031, 0.0869, 0.04489, 0.09479, 0.03519, 0.1004, 0.03976, 0.09253, 0.04946, 0.06726, 0.06905, 0.07288, 0.07362, 0.06486, 0.08349, 0.05924, 0.07892, 0.2847, 0.2427, 0.2832, 0.2446, 0.07288, 0.07362, 0.07438, 0.07178, 0.0292, 0.1159, 0.03758, 0.1056, 0.0432, 0.1101, 0.03482, 0.1204, 0.0396, 0.1031, 0.04522, 0.1076, 0.0432, 0.1101, 0.03758, 0.1056, 0.1137, 0.01193, 0.1157, 0.009414, 0.1214, 0.01398, 0.1193, 0.0165, 0.0516, 0.3542, 0.05949, 0.3445, 0.06445, 0.3485, 0.05657, 0.3582, 0.3154, 0.4113, 0.3016, 0.4283, 0.1198, 0.2805, 0.1336, 0.2635, 0.04986, 0.3563, 0.0516, 0.3542, 0.05657, 0.3582, 0.05482, 0.3604, 0.33, 0.3934, 0.3154, 0.4113, 0.1336, 0.2635, 0.1481, 0.2456, 0.06076, 0.3429, 0.07599, 0.3242, 0.08095, 0.3282, 0.06573, 0.3469, 0.04986, 0.3563, 0.05482, 0.3604, 0.05234, 0.3634, 0.04738, 0.3594, 0.04738, 0.3594, 0.05234, 0.3634, 0.03243, 0.3879, 0.02747, 0.3839, 0.07599, 0.3242, 0.08287, 0.3157, 0.08784, 0.3198, 0.08095, 0.3282, 0.3016, 0.4283, 0.2959, 0.4353, 0.1141, 0.2875, 0.1198, 0.2805, 0.05949, 0.3445, 0.06076, 0.3429, 0.06573, 0.3469, 0.06445, 0.3485, 0.08287, 0.3157, 0.1091, 0.2834, 0.1141, 0.2875, 0.08784, 0.3198, 0.02747, 0.3839, 0.03243, 0.3879, 0.03018, 0.3907, 0.02521, 0.3866, 0.5741, 0.001222, 0.5741, 0.005407, 0.5696, 0.005407, 0.5696, 0.001222, 0.5741, 0.1023, 0.5696, 0.1023, 0.5696, 0.09816, 0.5741, 0.09816, 0.2647, 0.001222, 0.2696, 0.001222, 0.2696, 0.005407, 0.2647, 0.005407, 0.2647, 0.1023, 0.2647, 0.09816, 0.2696, 0.09816, 0.2696, 0.1023, 0.2404, 0.5077, 0.2483, 0.498, 0.2679, 0.514, 0.2601, 0.5237, 0.3227, 0.2548, 0.3135, 0.2662, 0.31, 0.2633, 0.3192, 0.252, 0.2387, 0.5098, 0.2404, 0.5077, 0.2601, 0.5237, 0.2583, 0.5258, 0.3316, 0.2438, 0.3227, 0.2548, 0.3192, 0.252, 0.3281, 0.241, 0.2496, 0.4964, 0.2648, 0.4777, 0.2844, 0.4937, 0.2692, 0.5124, 0.2387, 0.5098, 0.2583, 0.5258, 0.2558, 0.5289, 0.2362, 0.5129, 0.2362, 0.5129, 0.2558, 0.5289, 0.2359, 0.5533, 0.2163, 0.5374, 0.2648, 0.4777, 0.2717, 0.4692, 0.2913, 0.4852, 0.2844, 0.4937, 0.313, 0.2126, 0.3319, 0.1893, 0.3549, 0.208, 0.336, 0.2313, 0.2775, 0.2563, 0.3005, 0.275, 0.2808, 0.2992, 0.2578, 0.2805, 0.3051, 0.2223, 0.313, 0.2126, 0.336, 0.2313, 0.3281, 0.241, 0.2855, 0.2465, 0.3085, 0.2652, 0.3005, 0.275, 0.2775, 0.2563, 0.3135, 0.2662, 0.312, 0.268, 0.3085, 0.2652, 0.31, 0.2633, 0.2483, 0.498, 0.2496, 0.4964, 0.2692, 0.5124, 0.2679, 0.514, 0.4033, 0.06653, 0.4354, 0.06653, 0.4354, 0.09816, 0.4033, 0.09816, 0.2696, 0.1023, 0.2696, 0.09816, 0.4033, 0.09816, 0.4033, 0.1023, 0.2717, 0.4692, 0.2979, 0.437, 0.3176, 0.4529, 0.2913, 0.4852, 0.5696, 0.1023, 0.4354, 0.1023, 0.4354, 0.09816, 0.5696, 0.09816, 0.2578, 0.2805, 0.2808, 0.2992, 0.2788, 0.3017, 0.2558, 0.283, 0.4033, 0.03703, 0.4033, 0.005407, 0.4354, 0.005407, 0.4354, 0.03703, 0.2696, 0.001222, 0.4033, 0.001222, 0.4033, 0.005407, 0.2696, 0.005407, 0.2163, 0.5374, 0.2359, 0.5533, 0.2337, 0.5561, 0.214, 0.5401, 0.5696, 0.001222, 0.5696, 0.005407, 0.4354, 0.005407, 0.4354, 0.001222, 0.3319, 0.1893, 0.334, 0.1868, 0.357, 0.2055, 0.3549, 0.208, 0.3296, 0.1875, 0.3317, 0.1849, 0.334, 0.1868, 0.3319, 0.1893, 0.2142, 0.5357, 0.2163, 0.5374, 0.214, 0.5401, 0.212, 0.5385, 0.4033, 0.04081, 0.4033, 0.03703, 0.4354, 0.03703, 0.4354, 0.04081, 0.2555, 0.2786, 0.2578, 0.2805, 0.2558, 0.283, 0.2535, 0.2811, 0.2697, 0.4676, 0.2959, 0.4353, 0.2979, 0.437, 0.2717, 0.4692, 0.4033, 0.06275, 0.4354, 0.06275, 0.4354, 0.06653, 0.4033, 0.06653, 0.2463, 0.4963, 0.2475, 0.4948, 0.2496, 0.4964, 0.2483, 0.498, 0.2832, 0.2446, 0.2855, 0.2465, 0.2775, 0.2563, 0.2751, 0.2544, 0.3028, 0.2204, 0.3107, 0.2107, 0.313, 0.2126, 0.3051, 0.2223, 0.2751, 0.2544, 0.2775, 0.2563, 0.2578, 0.2805, 0.2555, 0.2786, 0.3107, 0.2107, 0.3296, 0.1875, 0.3319, 0.1893, 0.313, 0.2126, 0.2628, 0.476, 0.2697, 0.4676, 0.2717, 0.4692, 0.2648, 0.4777, 0.2342, 0.5112, 0.2362, 0.5129, 0.2163, 0.5374, 0.2142, 0.5357, 0.2366, 0.5082, 0.2387, 0.5098, 0.2362, 0.5129, 0.2342, 0.5112, 0.2475, 0.4948, 0.2628, 0.476, 0.2648, 0.4777, 0.2496, 0.4964, 0.2366, 0.5082, 0.2384, 0.506, 0.2404, 0.5077, 0.2387, 0.5098, 0.2384, 0.506, 0.2463, 0.4963, 0.2483, 0.498, 0.2404, 0.5077, 0.5741, 0.005407, 0.5741, 0.03703, 0.5696, 0.03703, 0.5696, 0.005407, 0.5741, 0.09816, 0.5696, 0.09816, 0.5696, 0.06653, 0.5741, 0.06653, 0.2647, 0.005407, 0.2696, 0.005407, 0.2696, 0.03703, 0.2647, 0.03703, 0.2647, 0.09816, 0.2647, 0.06653, 0.2696, 0.06653, 0.2696, 0.09816, 0.3192, 0.252, 0.31, 0.2633, 0.287, 0.2446, 0.2962, 0.2333, 0.3281, 0.241, 0.3192, 0.252, 0.2962, 0.2333, 0.3051, 0.2223, 0.31, 0.2633, 0.3085, 0.2652, 0.2855, 0.2465, 0.287, 0.2446, 0.2696, 0.09816, 0.2696, 0.06653, 0.4033, 0.06653, 0.4033, 0.09816, 0.5696, 0.09816, 0.4354, 0.09816, 0.4354, 0.06653, 0.5696, 0.06653, 0.2696, 0.005407, 0.4033, 0.005407, 0.4033, 0.03703, 0.2696, 0.03703, 0.5696, 0.005407, 0.5696, 0.03703, 0.4354, 0.03703, 0.4354, 0.005407])
me_plane.materials.append(mat_material_001)
me_plane.update()
me_plane_002 = bpy.data.meshes.new('Plane.002')
me_plane_002.from_pydata([(-0.04858, 0.219, -1.221), (0.06892, 0.219, -1.24), (-0.08294, -0.573, 2.553), (0.08464, -0.573, 2.553), (-0.04858, 0.2815, -1.207), (0.06892, 0.2815, -1.226), (-0.08294, -0.5104, 2.567), (0.08464, -0.5104, 2.567), (-0.04872, 0.2159, -1.207), (0.06898, 0.2159, -1.225), (-0.04872, 0.2785, -1.193), (0.06898, 0.2785, -1.211), (0.08459, -0.5705, 2.541), (0.08459, -0.5079, 2.555), (-0.08283, -0.5705, 2.541), (-0.08283, -0.5079, 2.555), (0.06227, 0.219, -1.239), (0.07516, -0.573, 2.553), (0.06227, 0.2815, -1.225), (0.07516, -0.5104, 2.567), (0.06232, 0.2785, -1.21), (0.06232, 0.2159, -1.224), (0.07512, -0.5079, 2.555), (0.07512, -0.5705, 2.541), (-0.07628, -0.573, 2.553), (-0.07628, -0.5104, 2.567), (-0.04404, 0.2785, -1.193), (-0.07618, -0.5079, 2.555), (-0.04392, 0.219, -1.222), (-0.04392, 0.2815, -1.208), (-0.04404, 0.2159, -1.207), (-0.07618, -0.5705, 2.541)], [], [(23, 12, 3, 17), (22, 19, 7, 13), (12, 13, 7, 3), (8, 10, 4, 0), (24, 25, 6, 2), (16, 18, 5, 1), (14, 15, 10, 8), (1, 5, 11, 9), (18, 20, 11, 5), (16, 1, 9, 21), (2, 6, 15, 14), (9, 11, 13, 12), (20, 22, 13, 11), (21, 9, 12, 23), (30, 21, 23, 31), (26, 27, 22, 20), (28, 16, 21, 30), (29, 26, 20, 18), (28, 29, 18, 16), (3, 7, 19, 17), (27, 25, 19, 22), (31, 23, 17, 24), (14, 31, 24, 2), (15, 6, 25, 27), (0, 4, 29, 28), (4, 10, 26, 29), (0, 28, 30, 8), (10, 15, 27, 26), (8, 30, 31, 14), (17, 19, 25, 24)])
me_plane_002.polygons.foreach_set('use_smooth', [True] * 30)
_uv = me_plane_002.uv_layers.new(name='UVMap')
_uv.uv.foreach_set('vector', [0.04431, 0.9563, 0.0457, 0.9563, 0.0457, 0.9592, 0.04431, 0.9592, 0.06367, 0.9563, 0.06367, 0.9592, 0.06117, 0.9592, 0.06117, 0.9563, 0.0457, 0.9563, 0.06117, 0.9563, 0.06117, 0.9592, 0.0457, 0.9592, 0.1116, 0.03004, 0.09612, 0.03004, 0.09612, 0.02646, 0.1116, 0.02646, 0.0457, 0.9981, 0.06117, 0.9981, 0.06117, 0.9998, 0.0457, 0.9998, 0.1116, 0.001769, 0.09612, 0.001769, 0.09612, 0.0001459, 0.1116, 0.0001459, 0.1116, 0.9563, 0.09612, 0.9563, 0.09612, 0.03004, 0.1116, 0.03004, 0.0457, 0.02646, 0.06117, 0.02646, 0.06117, 0.03004, 0.0457, 0.03004, 0.06367, 0.02646, 0.06367, 0.03004, 0.06117, 0.03004, 0.06117, 0.02646, 0.04431, 0.02646, 0.0457, 0.02646, 0.0457, 0.03004, 0.04431, 0.03004, 0.1116, 0.9592, 0.09612, 0.9592, 0.09612, 0.9563, 0.1116, 0.9563, 0.0457, 0.03004, 0.06117, 0.03004, 0.06117, 0.9563, 0.0457, 0.9563, 0.06367, 0.03004, 0.06367, 0.9563, 0.06117, 0.9563, 0.06117, 0.03004, 0.04431, 0.03004, 0.0457, 0.03004, 0.0457, 0.9563, 0.04431, 0.9563, 0.01318, 0.03004, 0.04431, 0.03004, 0.04431, 0.9563, 0.01318, 0.9563, 0.09475, 0.03004, 0.09475, 0.9563, 0.06367, 0.9563, 0.06367, 0.03004, 0.01318, 0.02646, 0.04431, 0.02646, 0.04431, 0.03004, 0.01318, 0.03004, 0.09475, 0.02646, 0.09475, 0.03004, 0.06367, 0.03004, 0.06367, 0.02646, 0.1116, 0.01808, 0.09612, 0.01808, 0.09612, 0.001769, 0.1116, 0.001769, 0.0457, 0.9592, 0.06117, 0.9592, 0.06117, 0.9616, 0.0457, 0.9616, 0.09475, 0.9563, 0.09475, 0.9592, 0.06367, 0.9592, 0.06367, 0.9563, 0.01318, 0.9563, 0.04431, 0.9563, 0.04431, 0.9592, 0.01318, 0.9592, 0.01181, 0.9563, 0.01318, 0.9563, 0.01318, 0.9592, 0.01181, 0.9592, 0.09612, 0.9563, 0.09612, 0.9592, 0.09475, 0.9592, 0.09475, 0.9563, 0.1116, 0.02646, 0.09612, 0.02646, 0.09612, 0.01808, 0.1116, 0.01808, 0.09612, 0.02646, 0.09612, 0.03004, 0.09475, 0.03004, 0.09475, 0.02646, 0.01181, 0.02646, 0.01318, 0.02646, 0.01318, 0.03004, 0.01181, 0.03004, 0.09612, 0.03004, 0.09612, 0.9563, 0.09475, 0.9563, 0.09475, 0.03004, 0.01181, 0.03004, 0.01318, 0.03004, 0.01318, 0.9563, 0.01181, 0.9563, 0.0457, 0.9616, 0.06117, 0.9616, 0.06117, 0.9981, 0.0457, 0.9981])
me_plane_002.materials.append(mat_material_001)
me_plane_002.update()
me_cylinder = bpy.data.meshes.new('Cylinder')
me_cylinder.from_pydata([(0.0, 1.0, -1.0), (0.0, 1.0, 1.0), (0.1951, 0.9808, -1.0), (0.1951, 0.9808, 1.0), (0.3827, 0.9239, -1.0), (0.3827, 0.9239, 1.0), (0.5556, 0.8315, -1.0), (0.5556, 0.8315, 1.0), (0.7071, 0.7071, -1.0), (0.7071, 0.7071, 1.0), (0.8315, 0.5556, -1.0), (0.8315, 0.5556, 1.0), (0.9239, 0.3827, -1.0), (0.9239, 0.3827, 1.0), (0.9808, 0.1951, -1.0), (0.9808, 0.1951, 1.0), (1.0, 0.0, -1.0), (1.0, 0.0, 1.0), (0.9808, -0.1951, -1.0), (0.9808, -0.1951, 1.0), (0.9239, -0.3827, -1.0), (0.9239, -0.3827, 1.0), (0.8315, -0.5556, -1.0), (0.8315, -0.5556, 1.0), (0.7071, -0.7071, -1.0), (0.7071, -0.7071, 1.0), (0.5556, -0.8315, -1.0), (0.5556, -0.8315, 1.0), (0.3827, -0.9239, -1.0), (0.3827, -0.9239, 1.0), (0.1951, -0.9808, -1.0), (0.1951, -0.9808, 1.0), (0.0, -1.0, -1.0), (0.0, -1.0, 1.0), (-0.1951, -0.9808, -1.0), (-0.1951, -0.9808, 1.0), (-0.3827, -0.9239, -1.0), (-0.3827, -0.9239, 1.0), (-0.5556, -0.8315, -1.0), (-0.5556, -0.8315, 1.0), (-0.7071, -0.7071, -1.0), (-0.7071, -0.7071, 1.0), (-0.8315, -0.5556, -1.0), (-0.8315, -0.5556, 1.0), (-0.9239, -0.3827, -1.0), (-0.9239, -0.3827, 1.0), (-0.9808, -0.1951, -1.0), (-0.9808, -0.1951, 1.0), (-1.0, 0.0, -1.0), (-1.0, 0.0, 1.0), (-0.9808, 0.1951, -1.0), (-0.9808, 0.1951, 1.0), (-0.9239, 0.3827, -1.0), (-0.9239, 0.3827, 1.0), (-0.8315, 0.5556, -1.0), (-0.8315, 0.5556, 1.0), (-0.7071, 0.7071, -1.0), (-0.7071, 0.7071, 1.0), (-0.5556, 0.8315, -1.0), (-0.5556, 0.8315, 1.0), (-0.3827, 0.9239, -1.0), (-0.3827, 0.9239, 1.0), (-0.1951, 0.9808, -1.0), (-0.1951, 0.9808, 1.0)], [], [(0, 1, 3, 2), (2, 3, 5, 4), (4, 5, 7, 6), (6, 7, 9, 8), (8, 9, 11, 10), (10, 11, 13, 12), (12, 13, 15, 14), (14, 15, 17, 16), (16, 17, 19, 18), (18, 19, 21, 20), (20, 21, 23, 22), (22, 23, 25, 24), (24, 25, 27, 26), (26, 27, 29, 28), (28, 29, 31, 30), (30, 31, 33, 32), (32, 33, 35, 34), (34, 35, 37, 36), (36, 37, 39, 38), (38, 39, 41, 40), (40, 41, 43, 42), (42, 43, 45, 44), (44, 45, 47, 46), (46, 47, 49, 48), (48, 49, 51, 50), (50, 51, 53, 52), (52, 53, 55, 54), (54, 55, 57, 56), (56, 57, 59, 58), (58, 59, 61, 60), (3, 1, 63, 61, 59, 57, 55, 53, 51, 49, 47, 45, 43, 41, 39, 37, 35, 33, 31, 29, 27, 25, 23, 21, 19, 17, 15, 13, 11, 9, 7, 5), (60, 61, 63, 62), (62, 63, 1, 0), (0, 2, 4, 6, 8, 10, 12, 14, 16, 18, 20, 22, 24, 26, 28, 30, 32, 34, 36, 38, 40, 42, 44, 46, 48, 50, 52, 54, 56, 58, 60, 62)])
me_cylinder.polygons.foreach_set('use_smooth', [True] * 34)
_uv = me_cylinder.uv_layers.new(name='UVMap')
_uv.uv.foreach_set('vector', [1.0, 0.5, 1.0, 1.0, 0.9688, 1.0, 0.9688, 0.5, 0.9688, 0.5, 0.9688, 1.0, 0.9375, 1.0, 0.9375, 0.5, 0.9375, 0.5, 0.9375, 1.0, 0.9062, 1.0, 0.9062, 0.5, 0.9062, 0.5, 0.9062, 1.0, 0.875, 1.0, 0.875, 0.5, 0.875, 0.5, 0.875, 1.0, 0.8438, 1.0, 0.8438, 0.5, 0.8438, 0.5, 0.8438, 1.0, 0.8125, 1.0, 0.8125, 0.5, 0.8125, 0.5, 0.8125, 1.0, 0.7812, 1.0, 0.7812, 0.5, 0.7812, 0.5, 0.7812, 1.0, 0.75, 1.0, 0.75, 0.5, 0.75, 0.5, 0.75, 1.0, 0.7188, 1.0, 0.7188, 0.5, 0.7188, 0.5, 0.7188, 1.0, 0.6875, 1.0, 0.6875, 0.5, 0.6875, 0.5, 0.6875, 1.0, 0.6562, 1.0, 0.6562, 0.5, 0.6562, 0.5, 0.6562, 1.0, 0.625, 1.0, 0.625, 0.5, 0.625, 0.5, 0.625, 1.0, 0.5938, 1.0, 0.5938, 0.5, 0.5938, 0.5, 0.5938, 1.0, 0.5625, 1.0, 0.5625, 0.5, 0.5625, 0.5, 0.5625, 1.0, 0.5312, 1.0, 0.5312, 0.5, 0.5312, 0.5, 0.5312, 1.0, 0.5, 1.0, 0.5, 0.5, 0.5, 0.5, 0.5, 1.0, 0.4688, 1.0, 0.4688, 0.5, 0.4688, 0.5, 0.4688, 1.0, 0.4375, 1.0, 0.4375, 0.5, 0.4375, 0.5, 0.4375, 1.0, 0.4062, 1.0, 0.4062, 0.5, 0.4062, 0.5, 0.4062, 1.0, 0.375, 1.0, 0.375, 0.5, 0.375, 0.5, 0.375, 1.0, 0.3438, 1.0, 0.3438, 0.5, 0.3438, 0.5, 0.3438, 1.0, 0.3125, 1.0, 0.3125, 0.5, 0.3125, 0.5, 0.3125, 1.0, 0.2812, 1.0, 0.2812, 0.5, 0.2812, 0.5, 0.2812, 1.0, 0.25, 1.0, 0.25, 0.5, 0.25, 0.5, 0.25, 1.0, 0.2188, 1.0, 0.2188, 0.5, 0.2188, 0.5, 0.2188, 1.0, 0.1875, 1.0, 0.1875, 0.5, 0.1875, 0.5, 0.1875, 1.0, 0.1562, 1.0, 0.1562, 0.5, 0.1562, 0.5, 0.1562, 1.0, 0.125, 1.0, 0.125, 0.5, 0.125, 0.5, 0.125, 1.0, 0.09375, 1.0, 0.09375, 0.5, 0.09375, 0.5, 0.09375, 1.0, 0.0625, 1.0, 0.0625, 0.5, 0.2968, 0.4854, 0.25, 0.49, 0.2032, 0.4854, 0.1582, 0.4717, 0.1167, 0.4496, 0.08029, 0.4197, 0.05045, 0.3833, 0.02827, 0.3418, 0.01461, 0.2968, 0.01, 0.25, 0.01461, 0.2032, 0.02827, 0.1582, 0.05045, 0.1167, 0.08029, 0.08029, 0.1167, 0.05045, 0.1582, 0.02827, 0.2032, 0.01461, 0.25, 0.01, 0.2968, 0.01461, 0.3418, 0.02827, 0.3833, 0.05045, 0.4197, 0.08029, 0.4496, 0.1167, 0.4717, 0.1582, 0.4854, 0.2032, 0.49, 0.25, 0.4854, 0.2968, 0.4717, 0.3418, 0.4496, 0.3833, 0.4197, 0.4197, 0.3833, 0.4496, 0.3418, 0.4717, 0.0625, 0.5, 0.0625, 1.0, 0.03125, 1.0, 0.03125, 0.5, 0.03125, 0.5, 0.03125, 1.0, 0.0, 1.0, 0.0, 0.5, 0.75, 0.49, 0.7968, 0.4854, 0.8418, 0.4717, 0.8833, 0.4496, 0.9197, 0.4197, 0.9496, 0.3833, 0.9717, 0.3418, 0.9854, 0.2968, 0.99, 0.25, 0.9854, 0.2032, 0.9717, 0.1582, 0.9496, 0.1167, 0.9197, 0.08029, 0.8833, 0.05045, 0.8418, 0.02827, 0.7968, 0.01461, 0.75, 0.01, 0.7032, 0.01461, 0.6582, 0.02827, 0.6167, 0.05045, 0.5803, 0.08029, 0.5504, 0.1167, 0.5283, 0.1582, 0.5146, 0.2032, 0.51, 0.25, 0.5146, 0.2968, 0.5283, 0.3418, 0.5504, 0.3833, 0.5803, 0.4197, 0.6167, 0.4496, 0.6582, 0.4717, 0.7032, 0.4854])
me_cylinder.materials.append(mat_material_001)
me_cylinder.update()
me_cube = bpy.data.meshes.new('Cube')
me_cube.from_pydata([(-1.0, -1.0, -1.0), (-1.0, -1.0, 1.0), (-1.0, 1.0, -1.0), (-1.0, 1.0, 1.0), (1.0, -1.0, -1.0), (1.0, -1.0, 1.0), (1.0, 1.0, -1.0), (1.0, 1.0, 1.0)], [], [(0, 1, 3, 2), (2, 3, 7, 6), (6, 7, 5, 4), (4, 5, 1, 0), (2, 6, 4, 0), (7, 3, 1, 5)])
me_cube.polygons.foreach_set('use_smooth', [True] * 6)
_uv = me_cube.uv_layers.new(name='UVMap')
_uv.uv.foreach_set('vector', [0.375, 0.0, 0.625, 0.0, 0.625, 0.25, 0.375, 0.25, 0.375, 0.25, 0.625, 0.25, 0.625, 0.5, 0.375, 0.5, 0.375, 0.5, 0.625, 0.5, 0.625, 0.75, 0.375, 0.75, 0.375, 0.75, 0.625, 0.75, 0.625, 1.0, 0.375, 1.0, 0.125, 0.5, 0.375, 0.5, 0.375, 0.75, 0.125, 0.75, 0.625, 0.5, 0.875, 0.5, 0.875, 0.75, 0.625, 0.75])
me_cube.materials.append(mat_material_002)
me_cube.update()
me_cube_003 = bpy.data.meshes.new('Cube.003')
me_cube_003.from_pydata([(-1.0, 1.0, -1.0), (-1.0, 1.0, 1.0), (1.0, 1.0, -1.0), (1.0, 1.0, 1.0)], [], [(0, 1, 3, 2)])
me_cube_003.polygons.foreach_set('use_smooth', [True] * 1)
_uv = me_cube_003.uv_layers.new(name='UVMap')
_uv.uv.foreach_set('vector', [0.9879, -0.002468, 0.9945, 0.9999, 0.00548, 0.9944, 0.0121, -0.007967])
me_cube_003.materials.append(mat_material_003)
me_cube_003.update()

# ---- objects
ob_empty = bpy.data.objects.new('Empty', None)
ob_cube = bpy.data.objects.new('Cube', me_cube_001)
ob_cavalletto = bpy.data.objects.new('Cavalletto', me_plane)
ob_gamba = bpy.data.objects.new('Gamba', me_plane_002)
ob_perno = bpy.data.objects.new('PErno', me_cylinder)
ob_tela = bpy.data.objects.new('Tela', me_cube)
ob_tela_001 = bpy.data.objects.new('Tela.001', me_cube_003)

# ---- transforms, parenting, visibility, modifiers, constraints
ob_empty.location = (-1.143, 0.0, 2.052)
ob_empty.rotation_euler = (1.571, 0.0, 0.0)
ob_empty.empty_display_type = 'IMAGE'
ob_empty.empty_display_size = 5.0
ob_cube.location = (0.0, -0.2971, 1.696)
ob_cavalletto.location = (0.01548, -8.041e-09, 3.719)
ob_cavalletto.scale = (1.0, 1.0, 1.0)
ob_cavalletto.lock_scale = (True, True, False)
ob_gamba.location = (0.00772, 0.5596, 1.226)
ob_perno.location = (0.01548, 0.02543, 3.67)
ob_perno.rotation_euler = (0.0, 1.571, 0.0)
ob_perno.scale = (0.01248, 0.01248, 0.1645)
ob_tela.location = (0.01548, -0.1728, 2.695)
ob_tela.rotation_euler = (-0.1284, -2.844e-17, 1.829e-18)
ob_tela.scale = (0.6955, -0.04535, 1.0)
ob_tela_001.location = (0.01548, -0.1728, 2.695)
ob_tela_001.rotation_euler = (-0.1284, -2.844e-17, 1.829e-18)
ob_tela_001.scale = (0.6955, -0.04535, 1.0)

# ---- collection membership
col_collection.objects.link(ob_empty)
col_collection.objects.link(ob_cube)
col_collection.objects.link(ob_cavalletto)
col_collection.objects.link(ob_gamba)
col_collection.objects.link(ob_perno)
col_collection.objects.link(ob_tela)
col_collection.objects.link(ob_tela_001)

# ---- scene / render settings (as saved in the file)
scene.frame_start = 1; scene.frame_end = 250; scene.frame_set(238)
scene.render.engine = 'BLENDER_EEVEE_NEXT'
bpy.context.view_layer.update()

# ---- added for rendering (the .blend has no active camera and no usable light): camera, sun
cam_auto = bpy.data.cameras.new('AutoCamera')
cam_auto.lens = 50.0
cam_auto.sensor_width = 36.0
cam_auto.clip_end = 1000.0
ob_auto_camera = bpy.data.objects.new('AutoCamera', cam_auto)
scene.collection.objects.link(ob_auto_camera)
ob_auto_camera.location = (4.02436, -4.58354, 5.09661)
ob_auto_camera.rotation_euler = (1.09748, -7.21219e-08, 0.694738)
scene.camera = ob_auto_camera
light_auto_sun = bpy.data.lights.new('AutoSun', 'SUN')
light_auto_sun.energy = 3.0
light_auto_sun.angle = 0.0523599
ob_auto_sun = bpy.data.objects.new('AutoSun', light_auto_sun)
scene.collection.objects.link(ob_auto_sun)
ob_auto_sun.rotation_euler = (0.872665, 0.174533, 0.523599)
bpy.context.view_layer.update()
